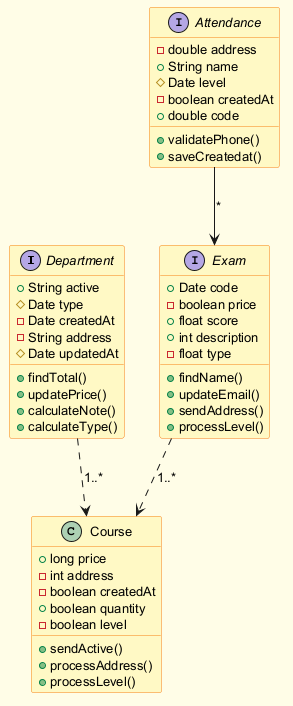

The diagram above was rendered by PlantUML. Its source (embedded in the PNG):
@startuml
skinparam backgroundColor #FFFDE7
skinparam classBackgroundColor #FFF9C4
skinparam classBorderColor #F57F17
skinparam defaultFontSize 13
interface Department {
  +String active
  #Date type
  -Date createdAt
  -String address
  #Date updatedAt
  +findTotal()
  +updatePrice()
  +calculateNote()
  +calculateType()
}
interface Attendance {
  -double address
  +String name
  #Date level
  -boolean createdAt
  +double code
  +validatePhone()
  +saveCreatedat()
}
class Course {
  +long price
  -int address
  -boolean createdAt
  +boolean quantity
  -boolean level
  +sendActive()
  +processAddress()
  +processLevel()
}
interface Exam {
  +Date code
  -boolean price
  +float score
  +int description
  -float type
  +findName()
  +updateEmail()
  +sendAddress()
  +processLevel()
}
Department ..> Course : "1..*"
Exam ..> Course : "1..*"
Attendance --> Exam : "*"
@enduml